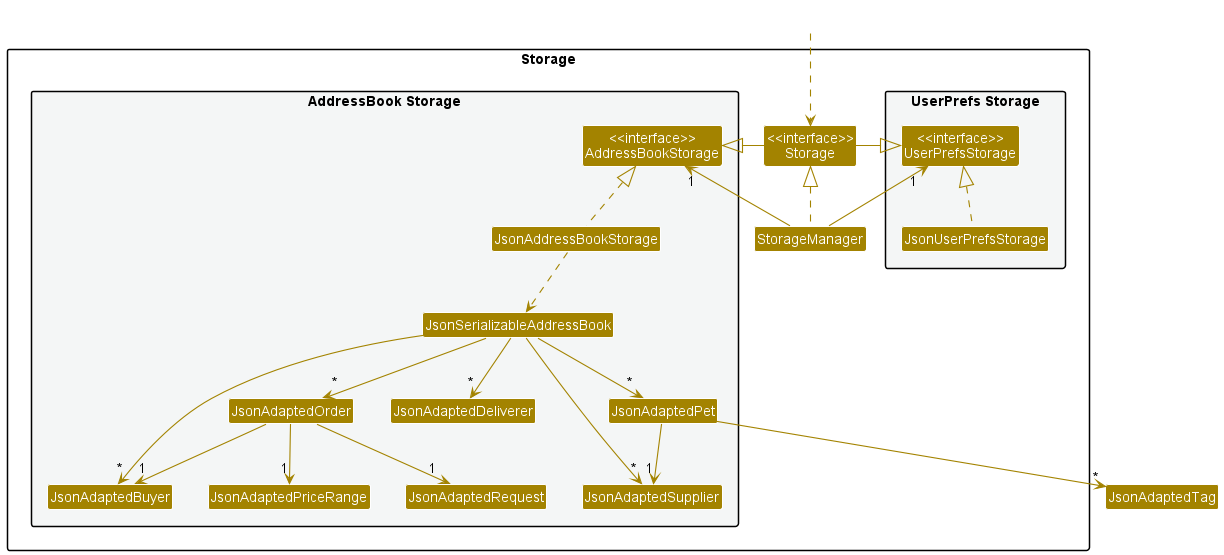

The diagram above was rendered by PlantUML. Its source (embedded in the PNG):
@startuml
!include style.puml
skinparam arrowThickness 1.1
skinparam arrowColor STORAGE_COLOR
skinparam classBackgroundColor STORAGE_COLOR

package Storage{

package "UserPrefs Storage" #F4F6F6{
Class "<<interface>>\nUserPrefsStorage" as UserPrefsStorage
Class JsonUserPrefsStorage
}

Class "<<interface>>\nStorage" as Storage
Class StorageManager

package "AddressBook Storage" #F4F6F6{
Class "<<interface>>\nAddressBookStorage" as AddressBookStorage
Class JsonAddressBookStorage
Class JsonSerializableAddressBook
Class JsonAdaptedBuyer
Class JsonAdaptedSupplier
Class JsonAdaptedDeliverer
Class JsonAdaptedOrder
Class JsonAdaptedPet
Class JsonAdaptedPriceRange
Class JsonAdaptedRequest
}


}



Class HiddenOutside #FFFFFF
HiddenOutside ..> Storage

StorageManager .up.|> Storage
StorageManager -up-> "1" UserPrefsStorage
StorageManager -up-> "1" AddressBookStorage

Storage -left-|> UserPrefsStorage
Storage -right-|> AddressBookStorage

JsonUserPrefsStorage .up.|> UserPrefsStorage
JsonAddressBookStorage .up.|> AddressBookStorage
JsonAddressBookStorage ..> JsonSerializableAddressBook
JsonSerializableAddressBook --> "*" JsonAdaptedBuyer
JsonSerializableAddressBook --> "*" JsonAdaptedSupplier
JsonSerializableAddressBook --> "*" JsonAdaptedDeliverer
JsonSerializableAddressBook --> "*" JsonAdaptedPet
JsonSerializableAddressBook --> "*" JsonAdaptedOrder
JsonAdaptedPet --> "*" JsonAdaptedTag
JsonAdaptedPet --> "1" JsonAdaptedSupplier
JsonAdaptedOrder --> "1" JsonAdaptedBuyer
JsonAdaptedOrder --> "1" JsonAdaptedPriceRange
JsonAdaptedOrder --> "1" JsonAdaptedRequest

@enduml